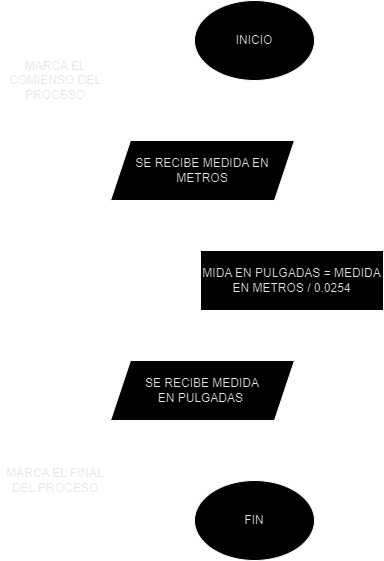

The diagram above was exported from draw.io. Its source (the exported page's mxGraphModel, read from the mxfile embedded in the PNG):
<mxGraphModel dx="1562" dy="845" grid="1" gridSize="10" guides="1" tooltips="1" connect="1" arrows="1" fold="1" page="1" pageScale="1" pageWidth="827" pageHeight="1169" math="0" shadow="0">
  <root>
    <mxCell id="0" />
    <mxCell id="1" parent="0" />
    <mxCell id="Da3oc8gKgbCMO3JMinew-7" style="edgeStyle=orthogonalEdgeStyle;rounded=0;orthogonalLoop=1;jettySize=auto;html=1;exitX=0.5;exitY=1;exitDx=0;exitDy=0;entryX=0.5;entryY=0;entryDx=0;entryDy=0;" parent="1" source="Da3oc8gKgbCMO3JMinew-1" target="Da3oc8gKgbCMO3JMinew-2" edge="1">
      <mxGeometry relative="1" as="geometry" />
    </mxCell>
    <mxCell id="Da3oc8gKgbCMO3JMinew-1" value="&lt;span style=&quot;color: rgb(26, 26, 26); background-color: transparent;&quot;&gt;INICIO&lt;/span&gt;" style="ellipse;whiteSpace=wrap;html=1;" parent="1" vertex="1">
      <mxGeometry x="354" y="120" width="120" height="80" as="geometry" />
    </mxCell>
    <mxCell id="Da3oc8gKgbCMO3JMinew-8" value="" style="edgeStyle=orthogonalEdgeStyle;rounded=0;orthogonalLoop=1;jettySize=auto;html=1;" parent="1" source="Da3oc8gKgbCMO3JMinew-2" target="Da3oc8gKgbCMO3JMinew-3" edge="1">
      <mxGeometry relative="1" as="geometry" />
    </mxCell>
    <mxCell id="Da3oc8gKgbCMO3JMinew-2" value="&lt;span style=&quot;color: rgb(26, 26, 26);&quot;&gt;SE RECIBE MEDIDA EN METROS&lt;/span&gt;" style="shape=parallelogram;perimeter=parallelogramPerimeter;whiteSpace=wrap;html=1;fixedSize=1;" parent="1" vertex="1">
      <mxGeometry x="270" y="260" width="184" height="60" as="geometry" />
    </mxCell>
    <mxCell id="Da3oc8gKgbCMO3JMinew-10" value="" style="edgeStyle=orthogonalEdgeStyle;rounded=0;orthogonalLoop=1;jettySize=auto;html=1;" parent="1" source="Da3oc8gKgbCMO3JMinew-3" target="Da3oc8gKgbCMO3JMinew-5" edge="1">
      <mxGeometry relative="1" as="geometry" />
    </mxCell>
    <mxCell id="Da3oc8gKgbCMO3JMinew-3" value="&lt;span style=&quot;color: rgb(26, 26, 26);&quot;&gt;MIDA EN PULGADAS = MEDIDA EN METROS / 0.0254&lt;/span&gt;" style="rounded=0;whiteSpace=wrap;html=1;" parent="1" vertex="1">
      <mxGeometry x="360" y="370" width="183" height="60" as="geometry" />
    </mxCell>
    <mxCell id="Da3oc8gKgbCMO3JMinew-9" value="" style="edgeStyle=orthogonalEdgeStyle;rounded=0;orthogonalLoop=1;jettySize=auto;html=1;" parent="1" source="Da3oc8gKgbCMO3JMinew-5" target="Da3oc8gKgbCMO3JMinew-6" edge="1">
      <mxGeometry relative="1" as="geometry" />
    </mxCell>
    <mxCell id="Da3oc8gKgbCMO3JMinew-5" value="&lt;span style=&quot;color: rgb(26, 26, 26);&quot;&gt;SE RECIBE MEDIDA EN&amp;nbsp;&lt;/span&gt;&lt;span style=&quot;color: rgb(26, 26, 26);&quot;&gt;PULGADAS&amp;nbsp;&lt;/span&gt;" style="shape=parallelogram;perimeter=parallelogramPerimeter;whiteSpace=wrap;html=1;fixedSize=1;" parent="1" vertex="1">
      <mxGeometry x="270" y="480" width="184" height="60" as="geometry" />
    </mxCell>
    <mxCell id="Da3oc8gKgbCMO3JMinew-6" value="&lt;span style=&quot;color: rgb(26, 26, 26); background-color: transparent;&quot;&gt;FIN&lt;/span&gt;" style="ellipse;whiteSpace=wrap;html=1;" parent="1" vertex="1">
      <mxGeometry x="354" y="600" width="120" height="80" as="geometry" />
    </mxCell>
    <mxCell id="Da3oc8gKgbCMO3JMinew-15" style="edgeStyle=orthogonalEdgeStyle;rounded=0;orthogonalLoop=1;jettySize=auto;html=1;entryX=0;entryY=0.5;entryDx=0;entryDy=0;endArrow=none;endFill=0;curved=1;" parent="1" source="Da3oc8gKgbCMO3JMinew-14" target="Da3oc8gKgbCMO3JMinew-1" edge="1">
      <mxGeometry relative="1" as="geometry" />
    </mxCell>
    <mxCell id="Da3oc8gKgbCMO3JMinew-14" value="&lt;span style=&quot;color: rgb(26, 26, 26);&quot;&gt;MARCA EL COMIENSO DEL PROCESO&lt;/span&gt;" style="text;html=1;align=center;verticalAlign=middle;whiteSpace=wrap;rounded=0;" parent="1" vertex="1">
      <mxGeometry x="160" y="160" width="110" height="80" as="geometry" />
    </mxCell>
    <mxCell id="Da3oc8gKgbCMO3JMinew-17" style="edgeStyle=orthogonalEdgeStyle;rounded=0;orthogonalLoop=1;jettySize=auto;html=1;entryX=0;entryY=0.5;entryDx=0;entryDy=0;curved=1;endArrow=none;endFill=0;" parent="1" source="Da3oc8gKgbCMO3JMinew-16" target="Da3oc8gKgbCMO3JMinew-6" edge="1">
      <mxGeometry relative="1" as="geometry" />
    </mxCell>
    <mxCell id="Da3oc8gKgbCMO3JMinew-16" value="&lt;span style=&quot;color: rgb(26, 26, 26); background-color: transparent;&quot;&gt;MARCA EL FINAL DEL PROCESO&lt;/span&gt;" style="text;html=1;align=center;verticalAlign=middle;whiteSpace=wrap;rounded=0;" parent="1" vertex="1">
      <mxGeometry x="160" y="560" width="110" height="80" as="geometry" />
    </mxCell>
  </root>
</mxGraphModel>